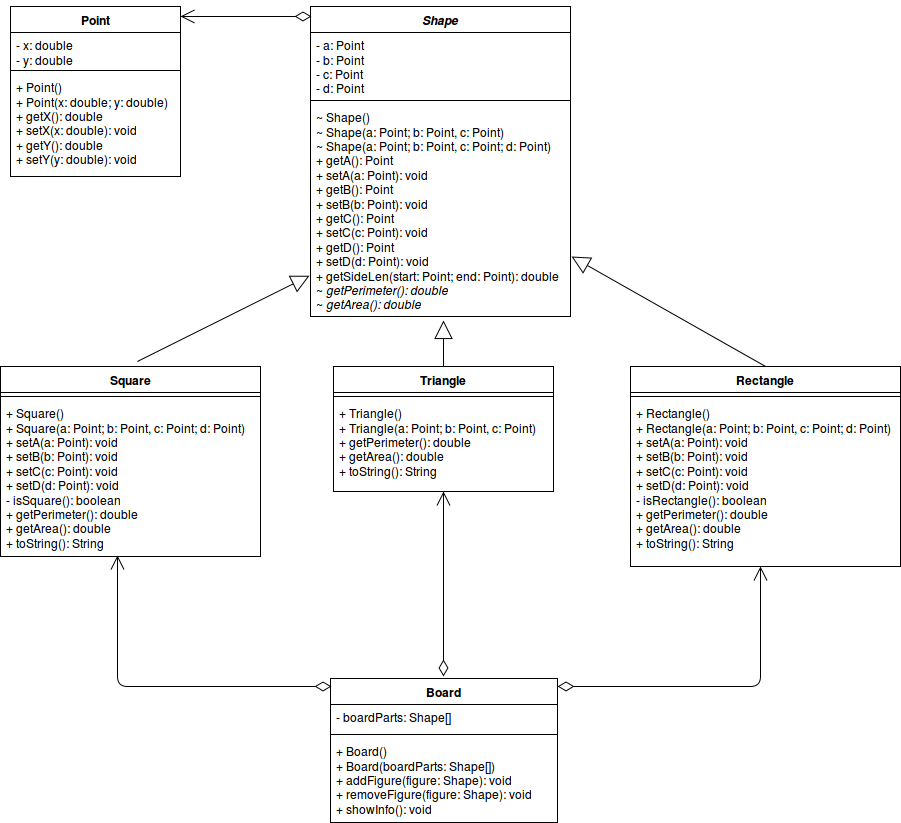

The diagram above was exported from draw.io. Its source (the exported page's mxGraphModel, read from the mxfile embedded in the PNG):
<mxGraphModel dx="1365" dy="748" grid="1" gridSize="10" guides="1" tooltips="1" connect="1" arrows="1" fold="1" page="1" pageScale="1" pageWidth="826" pageHeight="1169" background="#ffffff" math="0" shadow="0">
  <root>
    <mxCell id="0" />
    <mxCell id="1" parent="0" />
    <mxCell id="6" value="Point" style="swimlane;html=1;fontStyle=1;align=center;verticalAlign=top;childLayout=stackLayout;horizontal=1;startSize=26;horizontalStack=0;resizeParent=1;resizeLast=0;collapsible=1;marginBottom=0;swimlaneFillColor=#ffffff;" parent="1" vertex="1">
      <mxGeometry x="90" y="50" width="170" height="170" as="geometry" />
    </mxCell>
    <mxCell id="13" value="- x: double&lt;br&gt;- y: double&lt;br&gt;&lt;br&gt;&lt;br&gt;&lt;br&gt;" style="text;html=1;strokeColor=none;fillColor=none;align=left;verticalAlign=top;spacingLeft=4;spacingRight=4;whiteSpace=wrap;overflow=hidden;rotatable=0;points=[[0,0.5],[1,0.5]];portConstraint=eastwest;" parent="6" vertex="1">
      <mxGeometry y="26" width="170" height="34" as="geometry" />
    </mxCell>
    <mxCell id="8" value="" style="line;html=1;strokeWidth=1;fillColor=none;align=left;verticalAlign=middle;spacingTop=-1;spacingLeft=3;spacingRight=3;rotatable=0;labelPosition=right;points=[];portConstraint=eastwest;" parent="6" vertex="1">
      <mxGeometry y="60" width="170" height="8" as="geometry" />
    </mxCell>
    <mxCell id="9" value="+ Point()&lt;br&gt;+ Point(x: double; y: double)&lt;br&gt;+ getX(): double&lt;br&gt;+ setX(x: double): void&lt;br&gt;+ getY(): double&lt;br&gt;+ setY(y: double): void" style="text;html=1;strokeColor=none;fillColor=none;align=left;verticalAlign=top;spacingLeft=4;spacingRight=4;whiteSpace=wrap;overflow=hidden;rotatable=0;points=[[0,0.5],[1,0.5]];portConstraint=eastwest;perimeterSpacing=1;" parent="6" vertex="1">
      <mxGeometry y="68" width="170" height="102" as="geometry" />
    </mxCell>
    <mxCell id="14" value="&lt;i&gt;Shape&lt;/i&gt;" style="swimlane;html=1;fontStyle=1;align=center;verticalAlign=top;childLayout=stackLayout;horizontal=1;startSize=26;horizontalStack=0;resizeParent=1;resizeLast=0;collapsible=1;marginBottom=0;swimlaneFillColor=#ffffff;" parent="1" vertex="1">
      <mxGeometry x="390" y="50" width="260" height="310" as="geometry" />
    </mxCell>
    <mxCell id="15" value="- a: Point&lt;br&gt;- b: Point&lt;br&gt;- c: Point&lt;br&gt;- d: Point&lt;br&gt;&lt;br&gt;&lt;br&gt;&lt;br&gt;&lt;br&gt;&lt;br&gt;&lt;br&gt;&lt;br&gt;" style="text;html=1;strokeColor=none;fillColor=none;align=left;verticalAlign=top;spacingLeft=4;spacingRight=4;whiteSpace=wrap;overflow=hidden;rotatable=0;points=[[0,0.5],[1,0.5]];portConstraint=eastwest;" parent="14" vertex="1">
      <mxGeometry y="26" width="260" height="64" as="geometry" />
    </mxCell>
    <mxCell id="16" value="" style="line;html=1;strokeWidth=1;fillColor=none;align=left;verticalAlign=middle;spacingTop=-1;spacingLeft=3;spacingRight=3;rotatable=0;labelPosition=right;points=[];portConstraint=eastwest;" parent="14" vertex="1">
      <mxGeometry y="90" width="260" height="8" as="geometry" />
    </mxCell>
    <mxCell id="17" value="~ Shape()&lt;br&gt;~ Shape(a: Point; b: Point, c: Point)&lt;br&gt;~ Shape(a: Point; b: Point, c: Point; d: Point)&lt;br&gt;+ getA(): Point&lt;br&gt;+ setA(a: Point): void&lt;br&gt;+ getB(): Point&lt;br&gt;+ setB(b: Point): void&lt;br&gt;+ getC(): Point&lt;br&gt;+ setC(c: Point): void&lt;br&gt;+ getD(): Point&lt;br&gt;+ setD(d: Point): void&lt;br&gt;+ getSideLen(start: Point; end: Point): double&lt;br&gt;~ &lt;i&gt;getPerimeter(): double&lt;/i&gt;&lt;br&gt;~ &lt;i&gt;getArea(): double&lt;/i&gt;&lt;br&gt;" style="text;html=1;strokeColor=none;fillColor=none;align=left;verticalAlign=top;spacingLeft=4;spacingRight=4;whiteSpace=wrap;overflow=hidden;rotatable=0;points=[[0,0.5],[1,0.5]];portConstraint=eastwest;perimeterSpacing=1;" parent="14" vertex="1">
      <mxGeometry y="98" width="260" height="212" as="geometry" />
    </mxCell>
    <mxCell id="19" value="" style="endArrow=open;html=1;endSize=12;startArrow=diamondThin;startSize=14;startFill=0;edgeStyle=orthogonalEdgeStyle;align=left;verticalAlign=bottom;entryX=1;entryY=0.059;entryPerimeter=0;exitX=0.004;exitY=0.032;exitPerimeter=0;" parent="1" source="14" target="6" edge="1">
      <mxGeometry x="-1" y="3" relative="1" as="geometry">
        <mxPoint x="360" y="60" as="sourcePoint" />
        <mxPoint x="290" y="60" as="targetPoint" />
        <Array as="points" />
      </mxGeometry>
    </mxCell>
    <mxCell id="23" value="Square" style="swimlane;html=1;fontStyle=1;align=center;verticalAlign=top;childLayout=stackLayout;horizontal=1;startSize=26;horizontalStack=0;resizeParent=1;resizeLast=0;collapsible=1;marginBottom=0;swimlaneFillColor=#ffffff;" parent="1" vertex="1">
      <mxGeometry x="80" y="410" width="260" height="190" as="geometry" />
    </mxCell>
    <mxCell id="25" value="" style="line;html=1;strokeWidth=1;fillColor=none;align=left;verticalAlign=middle;spacingTop=-1;spacingLeft=3;spacingRight=3;rotatable=0;labelPosition=right;points=[];portConstraint=eastwest;" parent="23" vertex="1">
      <mxGeometry y="26" width="260" height="8" as="geometry" />
    </mxCell>
    <mxCell id="26" value="+ Square()&lt;br&gt;+ Square(a: Point; b: Point, c: Point; d: Point)&lt;br&gt;+ setA(a: Point): void&lt;br&gt;+ setB(b: Point): void&lt;br&gt;+ setC(c: Point): void&lt;br&gt;+ setD(d: Point): void&lt;br&gt;- isSquare(): boolean&lt;br&gt;+ getPerimeter(): double&lt;br&gt;+ getArea(): double&lt;br&gt;+ toString(): String&lt;br&gt;" style="text;html=1;strokeColor=none;fillColor=none;align=left;verticalAlign=top;spacingLeft=4;spacingRight=4;whiteSpace=wrap;overflow=hidden;rotatable=0;points=[[0,0.5],[1,0.5]];portConstraint=eastwest;perimeterSpacing=1;" parent="23" vertex="1">
      <mxGeometry y="34" width="260" height="156" as="geometry" />
    </mxCell>
    <mxCell id="28" value="Triangle" style="swimlane;html=1;fontStyle=1;align=center;verticalAlign=top;childLayout=stackLayout;horizontal=1;startSize=26;horizontalStack=0;resizeParent=1;resizeLast=0;collapsible=1;marginBottom=0;swimlaneFillColor=#ffffff;" parent="1" vertex="1">
      <mxGeometry x="413" y="410" width="220" height="125" as="geometry" />
    </mxCell>
    <mxCell id="29" value="" style="line;html=1;strokeWidth=1;fillColor=none;align=left;verticalAlign=middle;spacingTop=-1;spacingLeft=3;spacingRight=3;rotatable=0;labelPosition=right;points=[];portConstraint=eastwest;" parent="28" vertex="1">
      <mxGeometry y="26" width="220" height="8" as="geometry" />
    </mxCell>
    <mxCell id="30" value="+ Triangle()&lt;br&gt;+ Triangle(a: Point; b: Point, c: Point)&lt;br&gt;+ getPerimeter(): double&lt;br&gt;+ getArea(): double&lt;br&gt;+ toString(): String&lt;br&gt;" style="text;html=1;strokeColor=none;fillColor=none;align=left;verticalAlign=top;spacingLeft=4;spacingRight=4;whiteSpace=wrap;overflow=hidden;rotatable=0;points=[[0,0.5],[1,0.5]];portConstraint=eastwest;perimeterSpacing=1;" parent="28" vertex="1">
      <mxGeometry y="34" width="220" height="76" as="geometry" />
    </mxCell>
    <mxCell id="31" value="Rectangle" style="swimlane;html=1;fontStyle=1;align=center;verticalAlign=top;childLayout=stackLayout;horizontal=1;startSize=26;horizontalStack=0;resizeParent=1;resizeLast=0;collapsible=1;marginBottom=0;swimlaneFillColor=#ffffff;" parent="1" vertex="1">
      <mxGeometry x="710" y="410" width="270" height="200" as="geometry" />
    </mxCell>
    <mxCell id="32" value="" style="line;html=1;strokeWidth=1;fillColor=none;align=left;verticalAlign=middle;spacingTop=-1;spacingLeft=3;spacingRight=3;rotatable=0;labelPosition=right;points=[];portConstraint=eastwest;" parent="31" vertex="1">
      <mxGeometry y="26" width="270" height="8" as="geometry" />
    </mxCell>
    <mxCell id="33" value="+ Rectangle()&lt;br&gt;+ Rectangle(a: Point; b: Point, c: Point; d: Point)&lt;br&gt;+ setA(a: Point): void&lt;br&gt;+ setB(b: Point): void&lt;br&gt;+ setC(c: Point): void&lt;br&gt;+ setD(d: Point): void&lt;br&gt;- isRectangle(): boolean&lt;br&gt;+ getPerimeter(): double&lt;br&gt;+ getArea(): double&lt;br&gt;+ toString(): String&lt;br&gt;" style="text;html=1;strokeColor=none;fillColor=none;align=left;verticalAlign=top;spacingLeft=4;spacingRight=4;whiteSpace=wrap;overflow=hidden;rotatable=0;points=[[0,0.5],[1,0.5]];portConstraint=eastwest;perimeterSpacing=1;" parent="31" vertex="1">
      <mxGeometry y="34" width="270" height="166" as="geometry" />
    </mxCell>
    <mxCell id="34" value="" style="endArrow=block;endSize=16;endFill=0;html=1;exitX=0.527;exitY=-0.026;exitPerimeter=0;" parent="1" source="23" target="17" edge="1">
      <mxGeometry x="1" y="241" width="160" relative="1" as="geometry">
        <mxPoint x="130" y="340" as="sourcePoint" />
        <mxPoint x="290" y="340" as="targetPoint" />
        <mxPoint x="240" y="221" as="offset" />
      </mxGeometry>
    </mxCell>
    <mxCell id="36" value="" style="endArrow=block;endSize=16;endFill=0;html=1;exitX=0.5;exitY=0;entryX=0.511;entryY=1.014;entryPerimeter=0;" parent="1" source="28" target="17" edge="1">
      <mxGeometry width="160" as="geometry">
        <mxPoint x="430" y="426" as="sourcePoint" />
        <mxPoint x="520" y="365" as="targetPoint" />
        <mxPoint x="247" y="223" as="offset" />
      </mxGeometry>
    </mxCell>
    <mxCell id="37" value="" style="endArrow=block;endSize=16;endFill=0;html=1;exitX=0.5;exitY=0;entryX=1;entryY=0.715;entryPerimeter=0;" parent="1" source="31" target="17" edge="1">
      <mxGeometry x="700" y="290.28382838283824" width="160" as="geometry">
        <mxPoint x="700" y="376" as="sourcePoint" />
        <mxPoint x="872" y="290.28382838283824" as="targetPoint" />
        <mxPoint x="240" y="221" as="offset" />
      </mxGeometry>
    </mxCell>
    <mxCell id="43" value="Board" style="swimlane;html=1;fontStyle=1;align=center;verticalAlign=top;childLayout=stackLayout;horizontal=1;startSize=26;horizontalStack=0;resizeParent=1;resizeLast=0;collapsible=1;marginBottom=0;swimlaneFillColor=#ffffff;rounded=0;strokeColor=#000000;fillColor=none;gradientColor=none;" parent="1" vertex="1">
      <mxGeometry x="410" y="722" width="227" height="144" as="geometry" />
    </mxCell>
    <mxCell id="44" value="- boardParts: Shape[]" style="text;html=1;strokeColor=none;fillColor=none;align=left;verticalAlign=top;spacingLeft=4;spacingRight=4;whiteSpace=wrap;overflow=hidden;rotatable=0;points=[[0,0.5],[1,0.5]];portConstraint=eastwest;" parent="43" vertex="1">
      <mxGeometry y="26" width="227" height="26" as="geometry" />
    </mxCell>
    <mxCell id="45" value="" style="line;html=1;strokeWidth=1;fillColor=none;align=left;verticalAlign=middle;spacingTop=-1;spacingLeft=3;spacingRight=3;rotatable=0;labelPosition=right;points=[];portConstraint=eastwest;" parent="43" vertex="1">
      <mxGeometry y="52" width="227" height="8" as="geometry" />
    </mxCell>
    <mxCell id="46" value="+ Board()&lt;br&gt;+ Board(boardParts: Shape[])&lt;br&gt;+ addFigure(figure: Shape): void&lt;br&gt;+ removeFigure(figure: Shape): void&lt;br&gt;+ showInfo(): void&lt;br&gt;" style="text;html=1;strokeColor=none;fillColor=none;align=left;verticalAlign=top;spacingLeft=4;spacingRight=4;whiteSpace=wrap;overflow=hidden;rotatable=0;points=[[0,0.5],[1,0.5]];portConstraint=eastwest;" parent="43" vertex="1">
      <mxGeometry y="60" width="227" height="80" as="geometry" />
    </mxCell>
    <mxCell id="49" value="" style="endArrow=open;html=1;endSize=12;startArrow=diamondThin;startSize=14;startFill=0;edgeStyle=orthogonalEdgeStyle;align=left;verticalAlign=bottom;entryX=0.45;entryY=0.987;entryPerimeter=0;exitX=0.004;exitY=0.056;exitPerimeter=0;" parent="1" source="43" target="26" edge="1">
      <mxGeometry x="190" y="670" as="geometry">
        <mxPoint x="190" y="670" as="sourcePoint" />
        <mxPoint x="350" y="670" as="targetPoint" />
        <Array as="points">
          <mxPoint x="197" y="730" />
        </Array>
      </mxGeometry>
    </mxCell>
    <mxCell id="51" value="" style="endArrow=open;html=1;endSize=12;startArrow=diamondThin;startSize=14;startFill=0;edgeStyle=orthogonalEdgeStyle;align=left;verticalAlign=bottom;entryX=0.482;entryY=0.994;entryPerimeter=0;" parent="1" source="43" target="33" edge="1">
      <mxGeometry x="833" y="701" as="geometry">
        <mxPoint x="1054" y="761" as="sourcePoint" />
        <mxPoint x="840" y="630" as="targetPoint" />
        <Array as="points">
          <mxPoint x="840" y="730" />
        </Array>
      </mxGeometry>
    </mxCell>
    <mxCell id="53" value="" style="endArrow=open;html=1;endSize=12;startArrow=diamondThin;startSize=14;startFill=0;edgeStyle=orthogonalEdgeStyle;align=left;verticalAlign=bottom;entryX=0.5;entryY=1;" parent="1" target="28" edge="1">
      <mxGeometry x="490" y="630" as="geometry">
        <mxPoint x="523" y="720" as="sourcePoint" />
        <mxPoint x="490" y="630" as="targetPoint" />
        <Array as="points">
          <mxPoint x="523" y="670" />
          <mxPoint x="523" y="670" />
        </Array>
      </mxGeometry>
    </mxCell>
  </root>
</mxGraphModel>